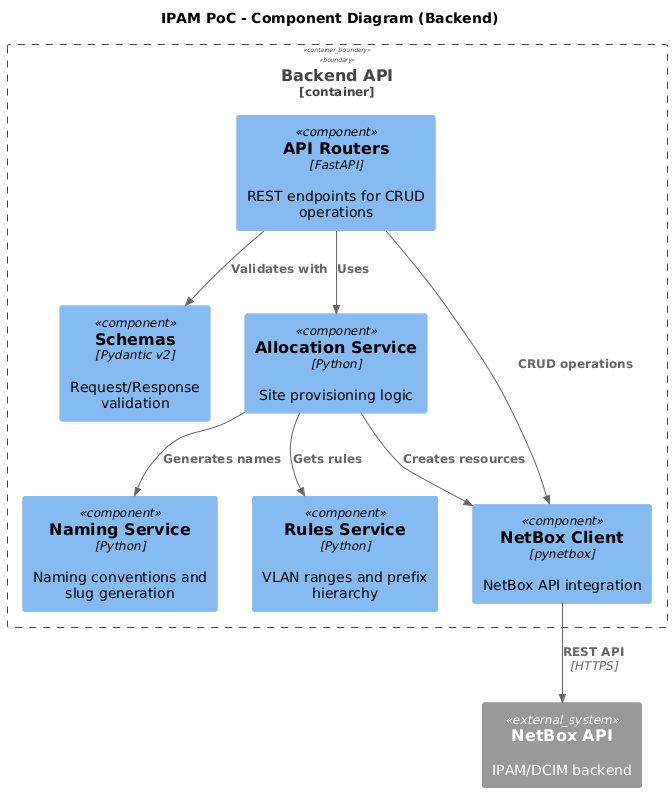

The diagram above was rendered by PlantUML. Its source (embedded in the PNG):
@startuml C4_Component
!include <C4/C4_Component>

title IPAM PoC - Component Diagram (Backend)

Container_Boundary(backend, "Backend API") {
    Component(routers, "API Routers", "FastAPI", "REST endpoints for CRUD operations")
    Component(schemas, "Schemas", "Pydantic v2", "Request/Response validation")
    Component(allocation_svc, "Allocation Service", "Python", "Site provisioning logic")
    Component(naming_svc, "Naming Service", "Python", "Naming conventions and slug generation")
    Component(rules_svc, "Rules Service", "Python", "VLAN ranges and prefix hierarchy")
    Component(netbox_client, "NetBox Client", "pynetbox", "NetBox API integration")
}

System_Ext(netbox, "NetBox API", "IPAM/DCIM backend")

Rel(routers, schemas, "Validates with")
Rel(routers, allocation_svc, "Uses")
Rel(allocation_svc, naming_svc, "Generates names")
Rel(allocation_svc, rules_svc, "Gets rules")
Rel(allocation_svc, netbox_client, "Creates resources")
Rel(routers, netbox_client, "CRUD operations")
Rel(netbox_client, netbox, "REST API", "HTTPS")

@enduml